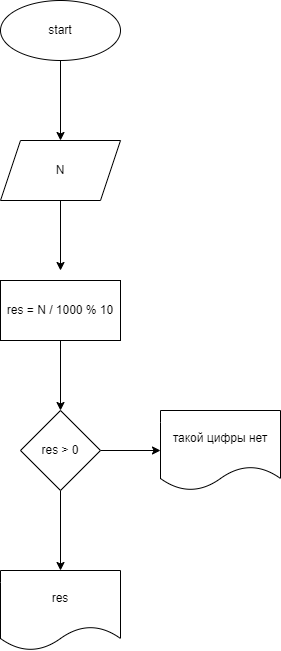

The diagram above was exported from draw.io. Its source (the exported page's mxGraphModel, read from the mxfile embedded in the PNG):
<mxGraphModel dx="747" dy="278" grid="1" gridSize="10" guides="1" tooltips="1" connect="1" arrows="1" fold="1" page="1" pageScale="1" pageWidth="827" pageHeight="1169" math="0" shadow="0">
  <root>
    <mxCell id="0" />
    <mxCell id="1" parent="0" />
    <mxCell id="4" value="" style="edgeStyle=none;html=1;" edge="1" parent="1" source="2" target="3">
      <mxGeometry relative="1" as="geometry" />
    </mxCell>
    <mxCell id="2" value="start" style="ellipse;whiteSpace=wrap;html=1;" vertex="1" parent="1">
      <mxGeometry x="110" y="10" width="120" height="60" as="geometry" />
    </mxCell>
    <mxCell id="6" value="" style="edgeStyle=none;html=1;" edge="1" parent="1" source="3">
      <mxGeometry relative="1" as="geometry">
        <mxPoint x="170" y="280" as="targetPoint" />
      </mxGeometry>
    </mxCell>
    <mxCell id="3" value="N" style="shape=parallelogram;perimeter=parallelogramPerimeter;whiteSpace=wrap;html=1;fixedSize=1;" vertex="1" parent="1">
      <mxGeometry x="110" y="150" width="120" height="60" as="geometry" />
    </mxCell>
    <mxCell id="9" value="" style="edgeStyle=none;html=1;" edge="1" parent="1" source="7" target="8">
      <mxGeometry relative="1" as="geometry" />
    </mxCell>
    <mxCell id="7" value="res = N / 1000 % 10" style="whiteSpace=wrap;html=1;" vertex="1" parent="1">
      <mxGeometry x="110" y="290" width="120" height="60" as="geometry" />
    </mxCell>
    <mxCell id="12" value="" style="edgeStyle=none;html=1;" edge="1" parent="1" source="8" target="11">
      <mxGeometry relative="1" as="geometry" />
    </mxCell>
    <mxCell id="14" value="" style="edgeStyle=none;html=1;" edge="1" parent="1" source="8" target="13">
      <mxGeometry relative="1" as="geometry" />
    </mxCell>
    <mxCell id="8" value="res &amp;gt; 0" style="rhombus;whiteSpace=wrap;html=1;" vertex="1" parent="1">
      <mxGeometry x="130" y="420" width="80" height="80" as="geometry" />
    </mxCell>
    <mxCell id="11" value="res" style="shape=document;whiteSpace=wrap;html=1;boundedLbl=1;" vertex="1" parent="1">
      <mxGeometry x="110" y="580" width="120" height="80" as="geometry" />
    </mxCell>
    <mxCell id="13" value="такой цифры нет" style="shape=document;whiteSpace=wrap;html=1;boundedLbl=1;" vertex="1" parent="1">
      <mxGeometry x="270" y="420" width="120" height="80" as="geometry" />
    </mxCell>
  </root>
</mxGraphModel>